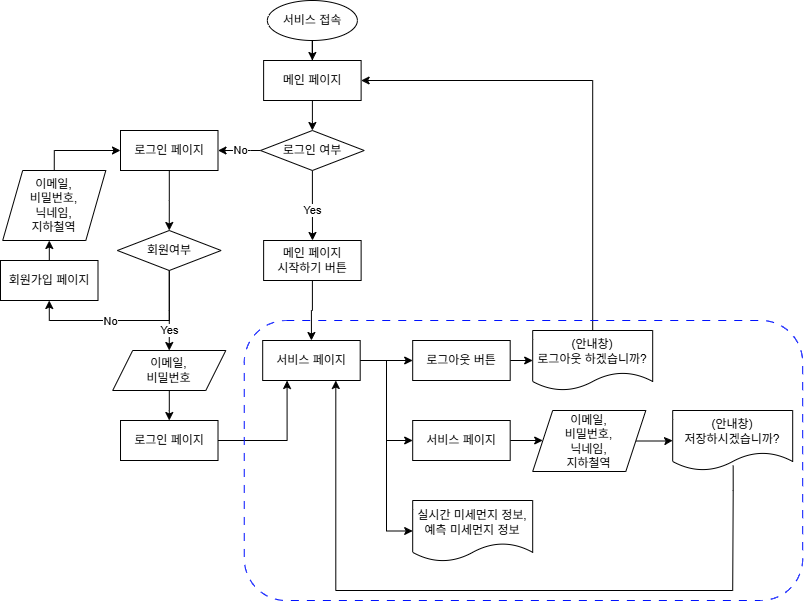

The diagram above was exported from draw.io. Its source (the exported page's mxGraphModel, read from the mxfile embedded in the PNG):
<mxGraphModel dx="3088" dy="738" grid="1" gridSize="10" guides="1" tooltips="1" connect="1" arrows="1" fold="1" page="1" pageScale="1" pageWidth="827" pageHeight="1169" math="0" shadow="0">
  <root>
    <mxCell id="0" />
    <mxCell id="1" parent="0" />
    <mxCell id="3kIamPrSh3elfwvsiQty-8" style="edgeStyle=orthogonalEdgeStyle;rounded=0;orthogonalLoop=1;jettySize=auto;html=1;entryX=0.5;entryY=0;entryDx=0;entryDy=0;" parent="1" source="3kIamPrSh3elfwvsiQty-1" target="3kIamPrSh3elfwvsiQty-2" edge="1">
      <mxGeometry relative="1" as="geometry" />
    </mxCell>
    <mxCell id="3kIamPrSh3elfwvsiQty-1" value="서비스 접속" style="ellipse;whiteSpace=wrap;html=1;" parent="1" vertex="1">
      <mxGeometry x="-1373.13" y="40" width="90" height="40" as="geometry" />
    </mxCell>
    <mxCell id="3kIamPrSh3elfwvsiQty-9" style="edgeStyle=orthogonalEdgeStyle;rounded=0;orthogonalLoop=1;jettySize=auto;html=1;entryX=0.5;entryY=0;entryDx=0;entryDy=0;" parent="1" source="3kIamPrSh3elfwvsiQty-2" target="3kIamPrSh3elfwvsiQty-5" edge="1">
      <mxGeometry relative="1" as="geometry" />
    </mxCell>
    <mxCell id="3kIamPrSh3elfwvsiQty-2" value="메인 페이지" style="rounded=0;whiteSpace=wrap;html=1;" parent="1" vertex="1">
      <mxGeometry x="-1376.88" y="100" width="97.5" height="40" as="geometry" />
    </mxCell>
    <mxCell id="3kIamPrSh3elfwvsiQty-12" value="No" style="edgeStyle=orthogonalEdgeStyle;rounded=0;orthogonalLoop=1;jettySize=auto;html=1;entryX=1;entryY=0.5;entryDx=0;entryDy=0;" parent="1" source="3kIamPrSh3elfwvsiQty-5" target="3kIamPrSh3elfwvsiQty-11" edge="1">
      <mxGeometry x="-0.0588" relative="1" as="geometry">
        <Array as="points">
          <mxPoint x="-1390" y="190" />
          <mxPoint x="-1390" y="190" />
        </Array>
        <mxPoint as="offset" />
      </mxGeometry>
    </mxCell>
    <mxCell id="3kIamPrSh3elfwvsiQty-37" style="edgeStyle=orthogonalEdgeStyle;rounded=0;orthogonalLoop=1;jettySize=auto;html=1;" parent="1" source="3kIamPrSh3elfwvsiQty-5" edge="1">
      <mxGeometry relative="1" as="geometry">
        <mxPoint x="-1328" y="280" as="targetPoint" />
      </mxGeometry>
    </mxCell>
    <mxCell id="3kIamPrSh3elfwvsiQty-38" value="Yes" style="edgeLabel;html=1;align=center;verticalAlign=middle;resizable=0;points=[];" parent="3kIamPrSh3elfwvsiQty-37" connectable="0" vertex="1">
      <mxGeometry x="0.1202" y="-1" relative="1" as="geometry">
        <mxPoint as="offset" />
      </mxGeometry>
    </mxCell>
    <mxCell id="3kIamPrSh3elfwvsiQty-5" value="로그인 여부" style="rhombus;whiteSpace=wrap;html=1;" parent="1" vertex="1">
      <mxGeometry x="-1380" y="170" width="103.75" height="40" as="geometry" />
    </mxCell>
    <mxCell id="3kIamPrSh3elfwvsiQty-65" style="edgeStyle=orthogonalEdgeStyle;rounded=0;orthogonalLoop=1;jettySize=auto;html=1;entryX=0.5;entryY=0;entryDx=0;entryDy=0;" parent="1" source="3kIamPrSh3elfwvsiQty-10" target="3kIamPrSh3elfwvsiQty-40" edge="1">
      <mxGeometry relative="1" as="geometry" />
    </mxCell>
    <mxCell id="3kIamPrSh3elfwvsiQty-10" value="메인 페이지&lt;div&gt;시작하기 버튼&lt;/div&gt;" style="rounded=0;whiteSpace=wrap;html=1;" parent="1" vertex="1">
      <mxGeometry x="-1376.8700000000001" y="280" width="97.5" height="40" as="geometry" />
    </mxCell>
    <mxCell id="3kIamPrSh3elfwvsiQty-17" style="edgeStyle=orthogonalEdgeStyle;rounded=0;orthogonalLoop=1;jettySize=auto;html=1;entryX=0.5;entryY=0;entryDx=0;entryDy=0;" parent="1" source="3kIamPrSh3elfwvsiQty-11" target="3kIamPrSh3elfwvsiQty-16" edge="1">
      <mxGeometry relative="1" as="geometry" />
    </mxCell>
    <mxCell id="3kIamPrSh3elfwvsiQty-11" value="로그인 페이지" style="rounded=0;whiteSpace=wrap;html=1;" parent="1" vertex="1">
      <mxGeometry x="-1520" y="170" width="97.5" height="40" as="geometry" />
    </mxCell>
    <mxCell id="3kIamPrSh3elfwvsiQty-23" style="edgeStyle=orthogonalEdgeStyle;rounded=0;orthogonalLoop=1;jettySize=auto;html=1;entryX=0.5;entryY=0;entryDx=0;entryDy=0;" parent="1" source="3kIamPrSh3elfwvsiQty-16" target="3kIamPrSh3elfwvsiQty-32" edge="1">
      <mxGeometry relative="1" as="geometry" />
    </mxCell>
    <mxCell id="3kIamPrSh3elfwvsiQty-26" value="Yes" style="edgeLabel;html=1;align=center;verticalAlign=middle;resizable=0;points=[];" parent="3kIamPrSh3elfwvsiQty-23" connectable="0" vertex="1">
      <mxGeometry x="0.1421" relative="1" as="geometry">
        <mxPoint y="14" as="offset" />
      </mxGeometry>
    </mxCell>
    <mxCell id="3kIamPrSh3elfwvsiQty-24" style="edgeStyle=orthogonalEdgeStyle;rounded=0;orthogonalLoop=1;jettySize=auto;html=1;exitX=0.5;exitY=1;exitDx=0;exitDy=0;entryX=0.5;entryY=1;entryDx=0;entryDy=0;" parent="1" source="3kIamPrSh3elfwvsiQty-16" target="3kIamPrSh3elfwvsiQty-20" edge="1">
      <mxGeometry relative="1" as="geometry" />
    </mxCell>
    <mxCell id="3kIamPrSh3elfwvsiQty-25" value="No" style="edgeLabel;html=1;align=center;verticalAlign=middle;resizable=0;points=[];" parent="3kIamPrSh3elfwvsiQty-24" connectable="0" vertex="1">
      <mxGeometry x="0.3493" y="4" relative="1" as="geometry">
        <mxPoint x="19" y="-4" as="offset" />
      </mxGeometry>
    </mxCell>
    <mxCell id="3kIamPrSh3elfwvsiQty-16" value="회원여부" style="rhombus;whiteSpace=wrap;html=1;" parent="1" vertex="1">
      <mxGeometry x="-1523.12" y="270" width="103.75" height="40" as="geometry" />
    </mxCell>
    <mxCell id="3kIamPrSh3elfwvsiQty-20" value="회원가입 페이지" style="rounded=0;whiteSpace=wrap;html=1;" parent="1" vertex="1">
      <mxGeometry x="-1640" y="300" width="97.5" height="40" as="geometry" />
    </mxCell>
    <mxCell id="3kIamPrSh3elfwvsiQty-62" style="edgeStyle=orthogonalEdgeStyle;rounded=0;orthogonalLoop=1;jettySize=auto;html=1;entryX=0.25;entryY=1;entryDx=0;entryDy=0;" parent="1" source="3kIamPrSh3elfwvsiQty-22" target="3kIamPrSh3elfwvsiQty-40" edge="1">
      <mxGeometry relative="1" as="geometry" />
    </mxCell>
    <mxCell id="3kIamPrSh3elfwvsiQty-22" value="로그인 페이지" style="rounded=0;whiteSpace=wrap;html=1;" parent="1" vertex="1">
      <mxGeometry x="-1519.99" y="460" width="97.5" height="40" as="geometry" />
    </mxCell>
    <mxCell id="3kIamPrSh3elfwvsiQty-31" style="edgeStyle=orthogonalEdgeStyle;rounded=0;orthogonalLoop=1;jettySize=auto;html=1;entryX=0;entryY=0.5;entryDx=0;entryDy=0;exitX=0.5;exitY=0;exitDx=0;exitDy=0;" parent="1" source="3kIamPrSh3elfwvsiQty-28" target="3kIamPrSh3elfwvsiQty-11" edge="1">
      <mxGeometry relative="1" as="geometry" />
    </mxCell>
    <mxCell id="3kIamPrSh3elfwvsiQty-28" value="이메일,&lt;div&gt;비밀번호,&lt;/div&gt;&lt;div&gt;닉네임,&lt;/div&gt;&lt;div&gt;지하철역&lt;/div&gt;" style="shape=parallelogram;perimeter=parallelogramPerimeter;whiteSpace=wrap;html=1;fixedSize=1;" parent="1" vertex="1">
      <mxGeometry x="-1637.81" y="210" width="103.12" height="70" as="geometry" />
    </mxCell>
    <mxCell id="3kIamPrSh3elfwvsiQty-35" style="edgeStyle=orthogonalEdgeStyle;rounded=0;orthogonalLoop=1;jettySize=auto;html=1;entryX=0.5;entryY=0;entryDx=0;entryDy=0;" parent="1" source="3kIamPrSh3elfwvsiQty-32" target="3kIamPrSh3elfwvsiQty-22" edge="1">
      <mxGeometry relative="1" as="geometry" />
    </mxCell>
    <mxCell id="3kIamPrSh3elfwvsiQty-32" value="이메일,&lt;div&gt;비밀번호&lt;/div&gt;" style="shape=parallelogram;perimeter=parallelogramPerimeter;whiteSpace=wrap;html=1;fixedSize=1;" parent="1" vertex="1">
      <mxGeometry x="-1527.81" y="390" width="113.12" height="40" as="geometry" />
    </mxCell>
    <mxCell id="3kIamPrSh3elfwvsiQty-45" style="edgeStyle=orthogonalEdgeStyle;rounded=0;orthogonalLoop=1;jettySize=auto;html=1;entryX=0;entryY=0.5;entryDx=0;entryDy=0;" parent="1" source="3kIamPrSh3elfwvsiQty-40" target="3kIamPrSh3elfwvsiQty-44" edge="1">
      <mxGeometry relative="1" as="geometry" />
    </mxCell>
    <mxCell id="3kIamPrSh3elfwvsiQty-50" style="edgeStyle=orthogonalEdgeStyle;rounded=0;orthogonalLoop=1;jettySize=auto;html=1;entryX=0;entryY=0.5;entryDx=0;entryDy=0;" parent="1" source="3kIamPrSh3elfwvsiQty-40" target="3kIamPrSh3elfwvsiQty-48" edge="1">
      <mxGeometry relative="1" as="geometry" />
    </mxCell>
    <mxCell id="3kIamPrSh3elfwvsiQty-51" style="edgeStyle=orthogonalEdgeStyle;rounded=0;orthogonalLoop=1;jettySize=auto;html=1;entryX=0;entryY=0.5;entryDx=0;entryDy=0;" parent="1" source="3kIamPrSh3elfwvsiQty-40" target="3kIamPrSh3elfwvsiQty-47" edge="1">
      <mxGeometry relative="1" as="geometry" />
    </mxCell>
    <mxCell id="3kIamPrSh3elfwvsiQty-40" value="서비스 페이지" style="rounded=0;whiteSpace=wrap;html=1;" parent="1" vertex="1">
      <mxGeometry x="-1377.81" y="380" width="97.5" height="40" as="geometry" />
    </mxCell>
    <mxCell id="3kIamPrSh3elfwvsiQty-54" style="edgeStyle=orthogonalEdgeStyle;rounded=0;orthogonalLoop=1;jettySize=auto;html=1;entryX=0;entryY=0.5;entryDx=0;entryDy=0;exitX=1;exitY=0.5;exitDx=0;exitDy=0;" parent="1" source="3kIamPrSh3elfwvsiQty-48" target="3kIamPrSh3elfwvsiQty-52" edge="1">
      <mxGeometry relative="1" as="geometry" />
    </mxCell>
    <mxCell id="3kIamPrSh3elfwvsiQty-44" value="실시간 미세먼지 정보,&lt;div&gt;예측 미세먼지 정보&lt;/div&gt;" style="shape=document;whiteSpace=wrap;html=1;boundedLbl=1;" parent="1" vertex="1">
      <mxGeometry x="-1227.81" y="540" width="120" height="61" as="geometry" />
    </mxCell>
    <mxCell id="3kIamPrSh3elfwvsiQty-58" style="edgeStyle=orthogonalEdgeStyle;rounded=0;orthogonalLoop=1;jettySize=auto;html=1;entryX=0;entryY=0.5;entryDx=0;entryDy=0;" parent="1" source="3kIamPrSh3elfwvsiQty-47" target="3kIamPrSh3elfwvsiQty-57" edge="1">
      <mxGeometry relative="1" as="geometry" />
    </mxCell>
    <mxCell id="3kIamPrSh3elfwvsiQty-47" value="로그아웃 버튼" style="rounded=0;whiteSpace=wrap;html=1;" parent="1" vertex="1">
      <mxGeometry x="-1227.81" y="380" width="97.5" height="40" as="geometry" />
    </mxCell>
    <mxCell id="3kIamPrSh3elfwvsiQty-48" value="서비스 페이지" style="rounded=0;whiteSpace=wrap;html=1;" parent="1" vertex="1">
      <mxGeometry x="-1227.81" y="460" width="97.5" height="40" as="geometry" />
    </mxCell>
    <mxCell id="3kIamPrSh3elfwvsiQty-56" style="edgeStyle=orthogonalEdgeStyle;rounded=0;orthogonalLoop=1;jettySize=auto;html=1;entryX=0;entryY=0.5;entryDx=0;entryDy=0;" parent="1" source="3kIamPrSh3elfwvsiQty-52" target="3kIamPrSh3elfwvsiQty-55" edge="1">
      <mxGeometry relative="1" as="geometry" />
    </mxCell>
    <mxCell id="3kIamPrSh3elfwvsiQty-52" value="이메일,&lt;div&gt;비밀번호,&lt;/div&gt;&lt;div&gt;닉네임,&lt;/div&gt;&lt;div&gt;지하철역&lt;/div&gt;" style="shape=parallelogram;perimeter=parallelogramPerimeter;whiteSpace=wrap;html=1;fixedSize=1;" parent="1" vertex="1">
      <mxGeometry x="-1107.81" y="450" width="113.12" height="61" as="geometry" />
    </mxCell>
    <mxCell id="3kIamPrSh3elfwvsiQty-63" style="edgeStyle=orthogonalEdgeStyle;rounded=0;orthogonalLoop=1;jettySize=auto;html=1;entryX=0.75;entryY=1;entryDx=0;entryDy=0;exitX=0.504;exitY=0.918;exitDx=0;exitDy=0;exitPerimeter=0;" parent="1" source="3kIamPrSh3elfwvsiQty-55" target="3kIamPrSh3elfwvsiQty-40" edge="1">
      <mxGeometry relative="1" as="geometry">
        <Array as="points">
          <mxPoint x="-907.81" y="530" />
          <mxPoint x="-907.81" y="630" />
          <mxPoint x="-1304.81" y="630" />
        </Array>
      </mxGeometry>
    </mxCell>
    <mxCell id="3kIamPrSh3elfwvsiQty-55" value="&lt;div&gt;(안내창)&lt;/div&gt;&lt;div&gt;저장하시겠습니까?&lt;/div&gt;" style="shape=document;whiteSpace=wrap;html=1;boundedLbl=1;" parent="1" vertex="1">
      <mxGeometry x="-967.81" y="450" width="120" height="60" as="geometry" />
    </mxCell>
    <mxCell id="3kIamPrSh3elfwvsiQty-60" style="edgeStyle=orthogonalEdgeStyle;rounded=0;orthogonalLoop=1;jettySize=auto;html=1;entryX=1;entryY=0.5;entryDx=0;entryDy=0;" parent="1" source="3kIamPrSh3elfwvsiQty-57" target="3kIamPrSh3elfwvsiQty-2" edge="1">
      <mxGeometry relative="1" as="geometry">
        <Array as="points">
          <mxPoint x="-1047.81" y="120" />
        </Array>
      </mxGeometry>
    </mxCell>
    <mxCell id="3kIamPrSh3elfwvsiQty-57" value="&lt;div&gt;(안내창)&lt;/div&gt;&lt;div&gt;로그아웃 하겠습니까?&lt;/div&gt;" style="shape=document;whiteSpace=wrap;html=1;boundedLbl=1;" parent="1" vertex="1">
      <mxGeometry x="-1107.81" y="370" width="120" height="60" as="geometry" />
    </mxCell>
    <mxCell id="3kIamPrSh3elfwvsiQty-67" value="" style="rounded=1;whiteSpace=wrap;html=1;fillColor=none;dashed=1;dashPattern=8 8;strokeColor=light-dark(#0011ff, #ededed);" parent="1" vertex="1">
      <mxGeometry x="-1396.25" y="360" width="558.44" height="280" as="geometry" />
    </mxCell>
    <mxCell id="3kIamPrSh3elfwvsiQty-69" style="edgeStyle=orthogonalEdgeStyle;rounded=0;orthogonalLoop=1;jettySize=auto;html=1;entryX=0.45;entryY=0.986;entryDx=0;entryDy=0;entryPerimeter=0;" parent="1" source="3kIamPrSh3elfwvsiQty-20" target="3kIamPrSh3elfwvsiQty-28" edge="1">
      <mxGeometry relative="1" as="geometry" />
    </mxCell>
  </root>
</mxGraphModel>